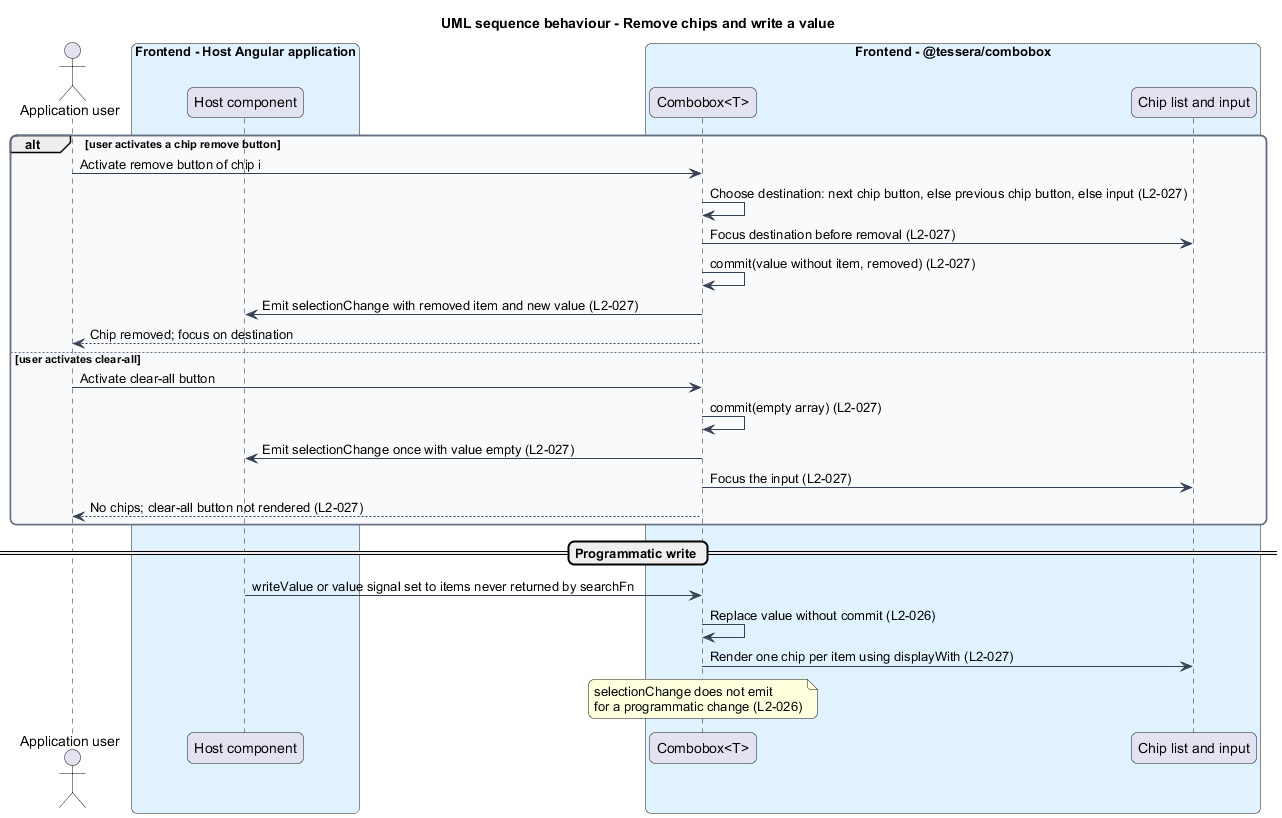

The diagram above was rendered by PlantUML. Its source (embedded in the PNG):
@startuml
title UML sequence behaviour - Remove chips and write a value
skinparam backgroundColor #FFFFFF
skinparam shadowing false
skinparam roundcorner 12
skinparam defaultFontName Arial
skinparam ArrowColor #344054
skinparam rectangle {
  BorderColor #344054
  FontColor #101828
}
skinparam package {
  BorderColor #667085
  FontColor #101828
  BackgroundColor #F9FAFB
}
actor "Application user" as user
box "Frontend - Host Angular application" #E0F2FE
  participant "Host component" as host
end box
box "Frontend - @tessera/combobox" #E0F2FE
  participant "Combobox<T>" as combo
  participant "Chip list and input" as dom
end box

alt user activates a chip remove button
  user -> combo : Activate remove button of chip i
  combo -> combo : Choose destination: next chip button, else previous chip button, else input (L2-027)
  combo -> dom : Focus destination before removal (L2-027)
  combo -> combo : commit(value without item, removed) (L2-027)
  combo -> host : Emit selectionChange with removed item and new value (L2-027)
  combo --> user : Chip removed; focus on destination
else user activates clear-all
  user -> combo : Activate clear-all button
  combo -> combo : commit(empty array) (L2-027)
  combo -> host : Emit selectionChange once with value empty (L2-027)
  combo -> dom : Focus the input (L2-027)
  combo --> user : No chips; clear-all button not rendered (L2-027)
end
== Programmatic write ==
host -> combo : writeValue or value signal set to items never returned by searchFn
combo -> combo : Replace value without commit (L2-026)
combo -> dom : Render one chip per item using displayWith (L2-027)
note over combo
  selectionChange does not emit
  for a programmatic change (L2-026)
end note
@enduml